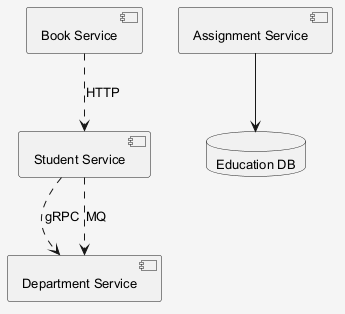

The diagram above was rendered by PlantUML. Its source (embedded in the PNG):
@startuml
skinparam shadowing false
skinparam backgroundColor #F5F5F5
skinparam defaultFontSize 13
component "Book Service" as C_BookService
component "Student Service" as C_StudentService
component "Assignment Service" as C_AssignmentService
component "Department Service" as C_DepartmentService
database "Education DB" as DB_education
C_AssignmentService --> DB_education
C_BookService ..> C_StudentService : HTTP
C_StudentService ..> C_DepartmentService : gRPC
C_StudentService ..> C_DepartmentService : MQ
@enduml